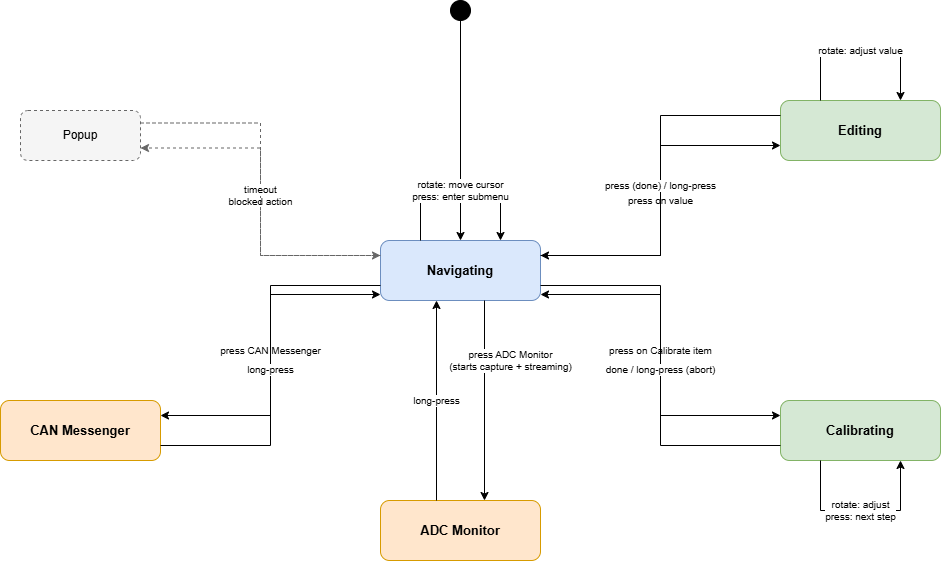

The diagram above was exported from draw.io. Its source (the exported page's mxGraphModel, read from the mxfile embedded in the PNG):
<mxGraphModel dx="1096" dy="800" grid="1" gridSize="10" guides="1" tooltips="1" connect="1" arrows="1" fold="1" page="1" pageScale="1" pageWidth="1140" pageHeight="720" math="0" shadow="0">
  <root>
    <mxCell id="0" />
    <mxCell id="1" parent="0" />
    <mxCell id="start" parent="1" style="ellipse;fillColor=#000000;strokeColor=#000000;" value="" vertex="1">
      <mxGeometry height="20" width="20" x="530" y="60" as="geometry" />
    </mxCell>
    <mxCell id="nav" parent="1" style="rounded=1;whiteSpace=wrap;html=1;fillColor=#dae8fc;strokeColor=#6c8ebf;fontSize=13;fontStyle=1;" value="Navigating" vertex="1">
      <mxGeometry height="60" width="160" x="460" y="300" as="geometry" />
    </mxCell>
    <mxCell id="edit" parent="1" style="rounded=1;whiteSpace=wrap;html=1;fillColor=#d5e8d4;strokeColor=#82b366;fontSize=13;fontStyle=1;" value="Editing" vertex="1">
      <mxGeometry height="60" width="160" x="860" y="160" as="geometry" />
    </mxCell>
    <mxCell id="cal" parent="1" style="rounded=1;whiteSpace=wrap;html=1;fillColor=#d5e8d4;strokeColor=#82b366;fontSize=13;fontStyle=1;" value="Calibrating" vertex="1">
      <mxGeometry height="60" width="160" x="860" y="460" as="geometry" />
    </mxCell>
    <mxCell id="adcview" parent="1" style="rounded=1;whiteSpace=wrap;html=1;fillColor=#ffe6cc;strokeColor=#d79b00;fontSize=13;fontStyle=1;" value="ADC Monitor" vertex="1">
      <mxGeometry height="60" width="160" x="460" y="560" as="geometry" />
    </mxCell>
    <mxCell id="canview" parent="1" style="rounded=1;whiteSpace=wrap;html=1;fillColor=#ffe6cc;strokeColor=#d79b00;fontSize=13;fontStyle=1;" value="CAN Messenger" vertex="1">
      <mxGeometry height="60" width="160" x="80" y="460" as="geometry" />
    </mxCell>
    <mxCell id="popup" parent="1" style="rounded=1;whiteSpace=wrap;html=1;fillColor=#f5f5f5;strokeColor=#666666;dashed=1;fontSize=12;" value="Popup" vertex="1">
      <mxGeometry height="50" width="120" x="100" y="170" as="geometry" />
    </mxCell>
    <mxCell id="e-start" edge="1" parent="1" source="start" style="edgeStyle=orthogonalEdgeStyle;rounded=0;html=1;exitX=0.5;exitY=1;entryX=0.5;entryY=0;" target="nav">
      <mxGeometry relative="1" as="geometry" />
    </mxCell>
    <mxCell id="e-nav-self" edge="1" parent="1" source="nav" style="edgeStyle=orthogonalEdgeStyle;rounded=0;html=1;exitX=0.25;exitY=0;entryX=0.75;entryY=0;fontSize=10;" target="nav" value="rotate: move cursor&#10;press: enter submenu">
      <mxGeometry relative="1" as="geometry">
        <Array as="points">
          <mxPoint x="500" y="250" />
          <mxPoint x="580" y="250" />
        </Array>
      </mxGeometry>
    </mxCell>
    <mxCell id="e-nav-edit" edge="1" parent="1" source="nav" style="edgeStyle=orthogonalEdgeStyle;rounded=0;html=1;exitX=1;exitY=0.25;entryX=0;entryY=0.75;fontSize=10;" target="edit" value="press on value">
      <mxGeometry relative="1" as="geometry" />
    </mxCell>
    <mxCell id="e-edit-nav" edge="1" parent="1" source="edit" style="edgeStyle=orthogonalEdgeStyle;rounded=0;html=1;exitX=0;exitY=0.25;entryX=1;entryY=0.25;fontSize=10;" target="nav" value="press (done) / long-press">
      <mxGeometry relative="1" as="geometry" />
    </mxCell>
    <mxCell id="e-edit-self" edge="1" parent="1" source="edit" style="edgeStyle=orthogonalEdgeStyle;rounded=0;html=1;exitX=0.25;exitY=0;entryX=0.75;entryY=0;fontSize=10;" target="edit" value="rotate: adjust value">
      <mxGeometry relative="1" as="geometry">
        <Array as="points">
          <mxPoint x="900" y="110" />
          <mxPoint x="980" y="110" />
        </Array>
      </mxGeometry>
    </mxCell>
    <mxCell id="e-nav-cal" edge="1" parent="1" source="nav" style="edgeStyle=orthogonalEdgeStyle;rounded=0;html=1;exitX=1;exitY=0.75;entryX=0;entryY=0.25;fontSize=10;" target="cal" value="press on Calibrate item">
      <mxGeometry relative="1" as="geometry" />
    </mxCell>
    <mxCell id="e-cal-nav" edge="1" parent="1" source="cal" style="edgeStyle=orthogonalEdgeStyle;rounded=0;html=1;exitX=0;exitY=0.75;entryX=1;entryY=0.9;fontSize=10;" target="nav" value="done / long-press (abort)">
      <mxGeometry relative="1" as="geometry" />
    </mxCell>
    <mxCell id="e-cal-self" edge="1" parent="1" source="cal" style="edgeStyle=orthogonalEdgeStyle;rounded=0;html=1;exitX=0.25;exitY=1;entryX=0.75;entryY=1;fontSize=10;" target="cal" value="rotate: adjust&#10;press: next step">
      <mxGeometry relative="1" as="geometry">
        <Array as="points">
          <mxPoint x="900" y="570" />
          <mxPoint x="980" y="570" />
        </Array>
      </mxGeometry>
    </mxCell>
    <mxCell id="e-nav-adc" edge="1" parent="1" source="nav" style="edgeStyle=orthogonalEdgeStyle;rounded=0;html=1;exitX=0.65;exitY=1;entryX=0.65;entryY=0;fontSize=10;" target="adcview" value="press ADC Monitor&#10;(starts capture + streaming)">
      <mxGeometry relative="1" x="-0.4" y="26" as="geometry">
        <mxPoint as="offset" />
      </mxGeometry>
    </mxCell>
    <mxCell id="e-adc-nav" edge="1" parent="1" source="adcview" style="edgeStyle=orthogonalEdgeStyle;rounded=0;html=1;exitX=0.35;exitY=0;entryX=0.35;entryY=1;fontSize=10;" target="nav" value="long-press">
      <mxGeometry relative="1" as="geometry">
        <mxPoint as="offset" />
      </mxGeometry>
    </mxCell>
    <mxCell id="e-nav-can" edge="1" parent="1" source="nav" style="edgeStyle=orthogonalEdgeStyle;rounded=0;html=1;exitX=0;exitY=0.75;entryX=1;entryY=0.25;fontSize=10;" target="canview" value="press CAN Messenger">
      <mxGeometry relative="1" as="geometry" />
    </mxCell>
    <mxCell id="e-can-nav" edge="1" parent="1" source="canview" style="edgeStyle=orthogonalEdgeStyle;rounded=0;html=1;exitX=1;exitY=0.75;entryX=0;entryY=0.9;fontSize=10;" target="nav" value="long-press">
      <mxGeometry relative="1" as="geometry" />
    </mxCell>
    <mxCell id="e-nav-popup" edge="1" parent="1" source="nav" style="edgeStyle=orthogonalEdgeStyle;rounded=0;html=1;dashed=1;exitX=0;exitY=0.25;entryX=1;entryY=0.75;fontSize=10;strokeColor=#666666;" target="popup" value="blocked action">
      <mxGeometry relative="1" as="geometry" />
    </mxCell>
    <mxCell id="e-popup-nav" edge="1" parent="1" source="popup" style="edgeStyle=orthogonalEdgeStyle;rounded=0;html=1;dashed=1;exitX=1;exitY=0.25;entryX=0;entryY=0.25;fontSize=10;strokeColor=#666666;" target="nav" value="timeout">
      <mxGeometry relative="1" as="geometry" />
    </mxCell>
  </root>
</mxGraphModel>